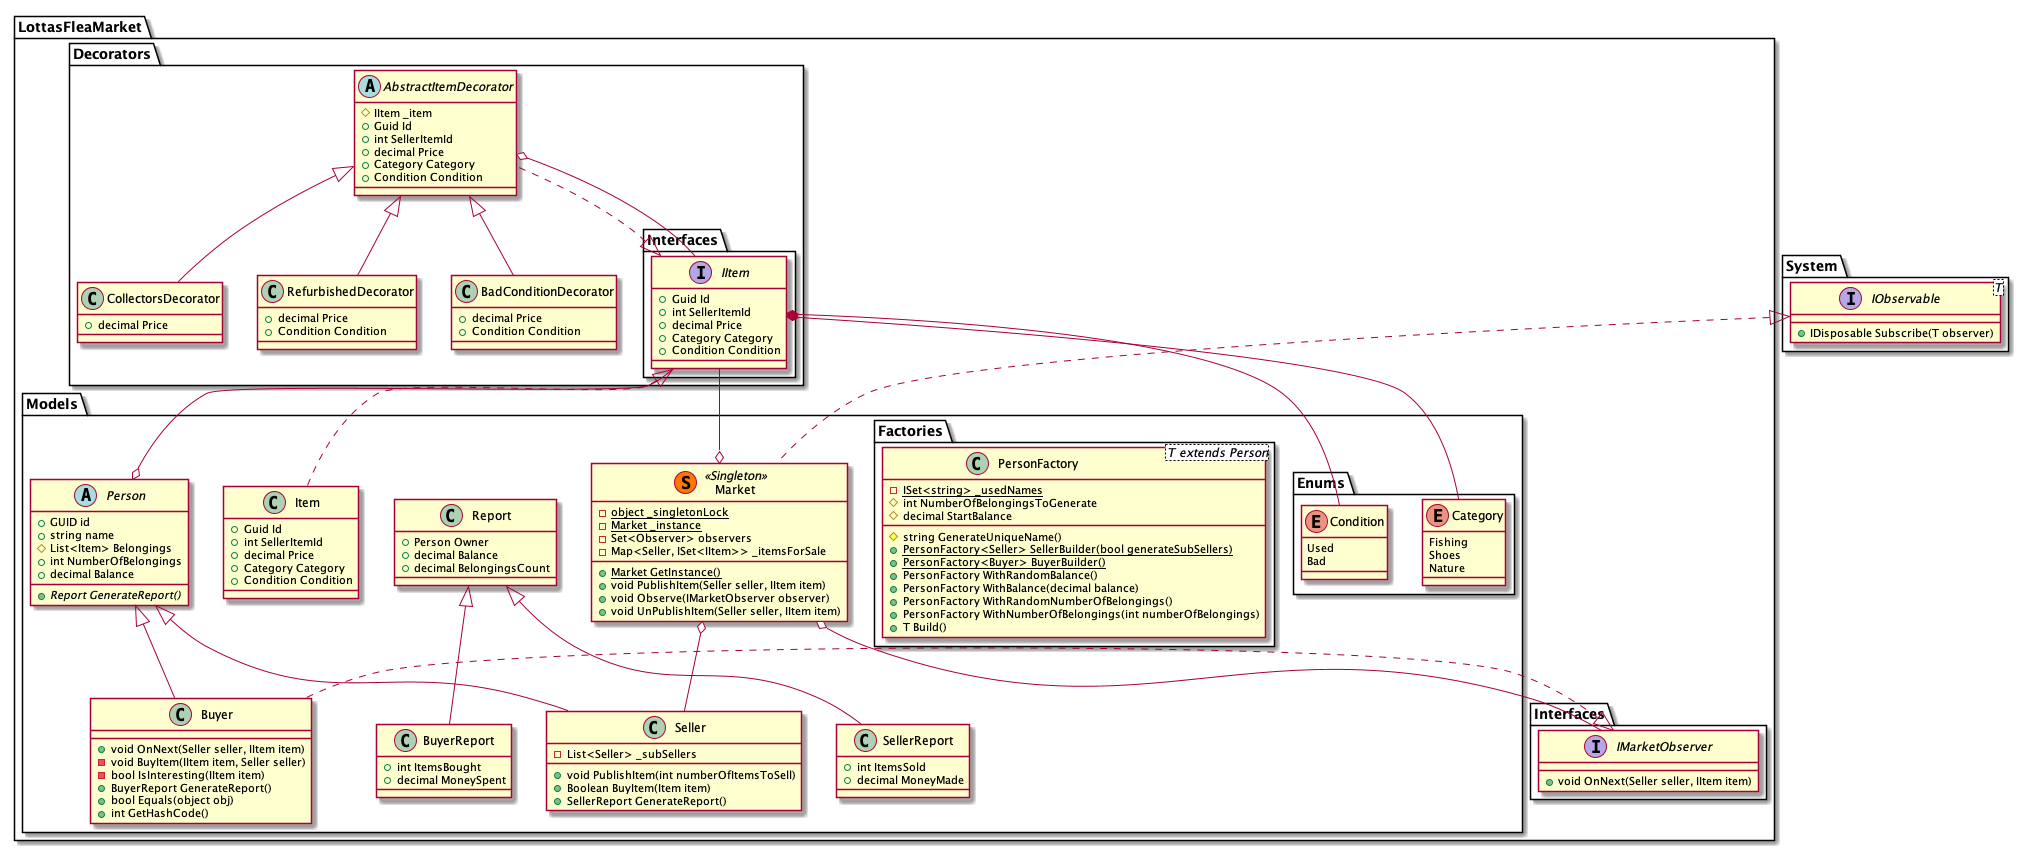

The diagram above was rendered by PlantUML. Its source (embedded in the PNG):
@startuml
namespace LottasFleaMarket {
    namespace Decorators {
        namespace Interfaces {
            interface IItem {
                 +Guid Id
                 +int SellerItemId
                 +decimal Price
                 +Category Category
                 +Condition Condition
             }
         }
         
         abstract class AbstractItemDecorator implements LottasFleaMarket.Decorators.Interfaces.IItem {
             #IItem _item
             +Guid Id
             +int SellerItemId
             +decimal Price
             +Category Category
             +Condition Condition
         }
         
         class BadConditionDecorator extends AbstractItemDecorator {
             +decimal Price
             +Condition Condition
         }
         
         class CollectorsDecorator extends AbstractItemDecorator {
             +decimal Price
         }
         
         class RefurbishedDecorator extends AbstractItemDecorator {
             +decimal Price
             +Condition Condition
         }
         
         AbstractItemDecorator o-- LottasFleaMarket.Decorators.Interfaces.IItem
    }

    namespace Interfaces {
        interface IMarketObserver {
            +void OnNext(Seller seller, IItem item)
        }
    }
    
    namespace Models {
        namespace Enums {
            enum Category {
                Fishing
                Shoes
                Nature
            }
            
            enum Condition {
                Used
                Bad
            }
            
            LottasFleaMarket.Decorators.Interfaces.IItem *-- Condition
            LottasFleaMarket.Decorators.Interfaces.IItem *-- Category
        }
        
        namespace Factories {
            class PersonFactory<T extends Person> {
                -{static} ISet<string> _usedNames
                #string GenerateUniqueName()
                #int NumberOfBelongingsToGenerate
                #decimal StartBalance
                +{static} PersonFactory<Seller> SellerBuilder(bool generateSubSellers)
                +{static} PersonFactory<Buyer> BuyerBuilder()
                +PersonFactory WithRandomBalance()
                +PersonFactory WithBalance(decimal balance)
                +PersonFactory WithRandomNumberOfBelongings()
                +PersonFactory WithNumberOfBelongings(int numberOfBelongings)
                +T Build()
            }
        }
        
        class Report {
            +Person Owner
            +decimal Balance
            +decimal BelongingsCount
        }
        
        class BuyerReport extends Report {
            +int ItemsBought
            +decimal MoneySpent
        }
        
        class SellerReport extends Report {
            +int ItemsSold
            +decimal MoneyMade
        }
        
        abstract class Person  {
            +GUID id
            +string name
            #List<Item> Belongings
            +int NumberOfBelongings
            +decimal Balance
            +{abstract} Report GenerateReport()
        }
        
        class Buyer extends Person implements LottasFleaMarket.Interfaces.IMarketObserver {
            +void OnNext(Seller seller, IItem item)
            -void BuyItem(IItem item, Seller seller)
            -bool IsInteresting(IItem item)
            +BuyerReport GenerateReport()
            +bool Equals(object obj)
            +int GetHashCode()
        }
        
        class Seller extends Person {
            -List<Seller> _subSellers
            +void PublishItem(int numberOfItemsToSell)
            +Boolean BuyItem(Item item)
            +SellerReport GenerateReport()
        }
        
        class Item implements LottasFleaMarket.Decorators.Interfaces.IItem {
             +Guid Id
             +int SellerItemId
             +decimal Price
             +Category Category
             +Condition Condition
        }
        
        
        class Market << (S,#FF7700) Singleton>> implements System.IObservable {
            -{static} object _singletonLock
            -{static} Market _instance
            -Set<Observer> observers
            -Map<Seller, ISet<IItem>> _itemsForSale
            +{static} Market GetInstance()
            +void PublishItem(Seller seller, IItem item)
            +void Observe(IMarketObserver observer)
            +void UnPublishItem(Seller seller, IItem item)
        }
        
        Person o-- LottasFleaMarket.Decorators.Interfaces.IItem 
        
        Market o-- Seller
        Market o-- LottasFleaMarket.Decorators.Interfaces.IItem 
        Market o-- LottasFleaMarket.Interfaces.IMarketObserver   
    }
}

interface System.IObservable<T> {
    +IDisposable Subscribe(T observer)
}

@enduml